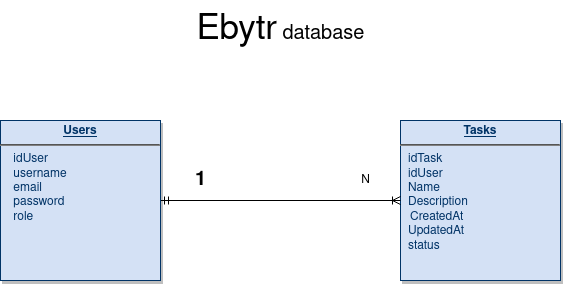

The diagram above was exported from draw.io. Its source (the exported page's mxGraphModel, read from the mxfile embedded in the PNG):
<mxGraphModel dx="1673" dy="838" grid="1" gridSize="10" guides="1" tooltips="1" connect="1" arrows="1" fold="1" page="1" pageScale="1" pageWidth="826" pageHeight="1169" background="none" math="0" shadow="0">
  <root>
    <mxCell id="0" />
    <mxCell id="1" parent="0" />
    <mxCell id="21" value="&lt;p style=&quot;margin: 0px; margin-top: 4px; text-align: center; text-decoration: underline;&quot;&gt;&lt;strong&gt;Tasks&lt;/strong&gt;&lt;/p&gt;&lt;hr&gt;&lt;p style=&quot;margin: 0px; margin-left: 8px;&quot;&gt;idTask&lt;/p&gt;&lt;p style=&quot;margin: 0px; margin-left: 8px;&quot;&gt;idUser&lt;/p&gt;&lt;p style=&quot;margin: 0px; margin-left: 8px;&quot;&gt;Name&lt;/p&gt;&lt;p style=&quot;margin: 0px; margin-left: 8px;&quot;&gt;Description&lt;/p&gt;&amp;nbsp;&amp;nbsp; CreatedAt&lt;p style=&quot;margin: 0px; margin-left: 8px;&quot;&gt;UpdatedAt&lt;/p&gt;&lt;p style=&quot;margin: 0px; margin-left: 8px;&quot;&gt;status&lt;/p&gt;" style="verticalAlign=top;align=left;overflow=fill;fontSize=12;fontFamily=Helvetica;html=1;strokeColor=#003366;shadow=1;fillColor=#D4E1F5;fontColor=#003366" parent="1" vertex="1">
      <mxGeometry x="533" y="439.99999999999983" width="160" height="160" as="geometry" />
    </mxCell>
    <mxCell id="SreUVK6s23t93m3V2da4-114" style="edgeStyle=orthogonalEdgeStyle;rounded=0;orthogonalLoop=1;jettySize=auto;html=1;exitX=1;exitY=0.5;exitDx=0;exitDy=0;entryX=0;entryY=0.5;entryDx=0;entryDy=0;startArrow=ERmandOne;startFill=0;endArrow=ERoneToMany;endFill=0;" edge="1" parent="1" source="25" target="21">
      <mxGeometry relative="1" as="geometry" />
    </mxCell>
    <mxCell id="25" value="&lt;p style=&quot;margin: 0px; margin-top: 4px; text-align: center; text-decoration: underline;&quot;&gt;&lt;strong&gt;Users&lt;/strong&gt;&lt;/p&gt;&lt;hr&gt;&amp;nbsp;&amp;nbsp;&amp;nbsp; idUser&lt;br&gt;&lt;div&gt;&lt;span style=&quot;white-space: pre;&quot;&gt;    u&lt;/span&gt;sername&lt;/div&gt;&lt;div&gt;&amp;nbsp;&amp;nbsp;&amp;nbsp; email&lt;/div&gt;&lt;div&gt;&amp;nbsp;&amp;nbsp;&amp;nbsp; password&lt;/div&gt;&lt;div&gt;&amp;nbsp;&amp;nbsp;&amp;nbsp; role&lt;br&gt;&lt;/div&gt;" style="verticalAlign=top;align=left;overflow=fill;fontSize=12;fontFamily=Helvetica;html=1;strokeColor=#003366;shadow=1;fillColor=#D4E1F5;fontColor=#003366" parent="1" vertex="1">
      <mxGeometry x="133.00000000000006" y="440.00000000000034" width="160" height="160" as="geometry" />
    </mxCell>
    <mxCell id="SreUVK6s23t93m3V2da4-116" value="&lt;b&gt;&lt;font style=&quot;font-size: 20px;&quot;&gt;1&lt;/font&gt;&lt;/b&gt;" style="text;html=1;align=center;verticalAlign=middle;resizable=0;points=[];autosize=1;strokeColor=none;fillColor=none;" vertex="1" parent="1">
      <mxGeometry x="318" y="480" width="30" height="40" as="geometry" />
    </mxCell>
    <mxCell id="SreUVK6s23t93m3V2da4-117" value="N" style="text;html=1;align=center;verticalAlign=middle;resizable=0;points=[];autosize=1;strokeColor=none;fillColor=none;" vertex="1" parent="1">
      <mxGeometry x="483" y="485" width="30" height="30" as="geometry" />
    </mxCell>
    <mxCell id="SreUVK6s23t93m3V2da4-119" value="&lt;font style=&quot;font-size: 35px;&quot;&gt;Ebytr&lt;/font&gt; database" style="text;html=1;align=center;verticalAlign=middle;resizable=0;points=[];autosize=1;strokeColor=none;fillColor=none;fontSize=20;" vertex="1" parent="1">
      <mxGeometry x="318" y="320" width="190" height="60" as="geometry" />
    </mxCell>
  </root>
</mxGraphModel>